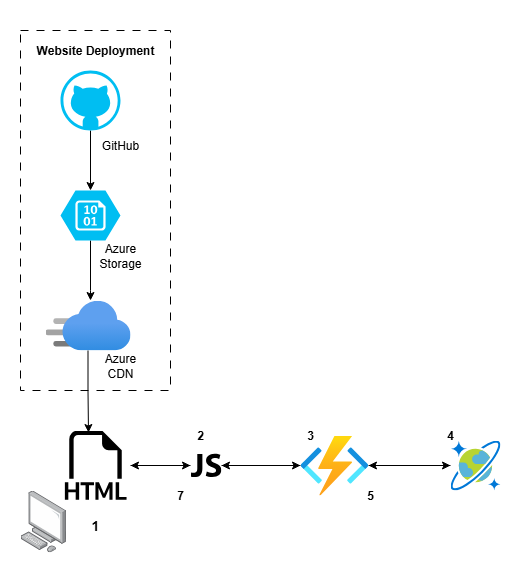

The diagram above was exported from draw.io. Its source (the exported page's mxGraphModel, read from the mxfile embedded in the PNG):
<mxGraphModel dx="736" dy="1104" grid="1" gridSize="10" guides="1" tooltips="1" connect="1" arrows="1" fold="1" page="1" pageScale="1" pageWidth="850" pageHeight="1100" background="none" math="0" shadow="0">
  <root>
    <mxCell id="0" />
    <mxCell id="1" parent="0" />
    <mxCell id="RnF__7a4k2Yzh_559ETS-22" value="" style="rounded=0;whiteSpace=wrap;html=1;strokeColor=none;" vertex="1" parent="1">
      <mxGeometry x="100" y="90" width="520" height="570" as="geometry" />
    </mxCell>
    <mxCell id="RnF__7a4k2Yzh_559ETS-20" value="" style="rounded=0;whiteSpace=wrap;html=1;dashed=1;dashPattern=8 8;" vertex="1" parent="1">
      <mxGeometry x="120" y="120" width="150" height="360" as="geometry" />
    </mxCell>
    <mxCell id="RnF__7a4k2Yzh_559ETS-9" value="" style="edgeStyle=orthogonalEdgeStyle;rounded=0;orthogonalLoop=1;jettySize=auto;html=1;" edge="1" parent="1" source="RnF__7a4k2Yzh_559ETS-1" target="RnF__7a4k2Yzh_559ETS-8">
      <mxGeometry relative="1" as="geometry" />
    </mxCell>
    <mxCell id="RnF__7a4k2Yzh_559ETS-1" value="" style="shape=image;html=1;verticalAlign=top;verticalLabelPosition=bottom;labelBackgroundColor=#ffffff;imageAspect=0;aspect=fixed;image=https://icons.diagrams.net/icon-cache1/Bootstrap_Vol_3-2297/filetype-html-880.svg" vertex="1" parent="1">
      <mxGeometry x="160" y="520" width="70" height="70" as="geometry" />
    </mxCell>
    <mxCell id="RnF__7a4k2Yzh_559ETS-2" value="" style="image;points=[];aspect=fixed;html=1;align=center;shadow=0;dashed=0;image=img/lib/allied_telesis/computer_and_terminals/Personal_Computer.svg;" vertex="1" parent="1">
      <mxGeometry x="120" y="580" width="45.6" height="61.800000000000004" as="geometry" />
    </mxCell>
    <mxCell id="RnF__7a4k2Yzh_559ETS-12" style="edgeStyle=orthogonalEdgeStyle;rounded=0;orthogonalLoop=1;jettySize=auto;html=1;entryX=1;entryY=0.5;entryDx=0;entryDy=0;" edge="1" parent="1" source="RnF__7a4k2Yzh_559ETS-3" target="RnF__7a4k2Yzh_559ETS-8">
      <mxGeometry relative="1" as="geometry" />
    </mxCell>
    <mxCell id="RnF__7a4k2Yzh_559ETS-13" value="" style="edgeStyle=orthogonalEdgeStyle;rounded=0;orthogonalLoop=1;jettySize=auto;html=1;" edge="1" parent="1" source="RnF__7a4k2Yzh_559ETS-3" target="RnF__7a4k2Yzh_559ETS-4">
      <mxGeometry relative="1" as="geometry" />
    </mxCell>
    <mxCell id="RnF__7a4k2Yzh_559ETS-3" value="" style="image;aspect=fixed;html=1;points=[];align=center;fontSize=12;image=img/lib/azure2/compute/Function_Apps.svg;" vertex="1" parent="1">
      <mxGeometry x="400" y="525" width="68" height="60" as="geometry" />
    </mxCell>
    <mxCell id="RnF__7a4k2Yzh_559ETS-14" style="edgeStyle=orthogonalEdgeStyle;rounded=0;orthogonalLoop=1;jettySize=auto;html=1;" edge="1" parent="1" source="RnF__7a4k2Yzh_559ETS-4" target="RnF__7a4k2Yzh_559ETS-3">
      <mxGeometry relative="1" as="geometry" />
    </mxCell>
    <mxCell id="RnF__7a4k2Yzh_559ETS-4" value="" style="image;sketch=0;aspect=fixed;html=1;points=[];align=center;fontSize=12;image=img/lib/mscae/CosmosDB.svg;" vertex="1" parent="1">
      <mxGeometry x="550" y="530" width="50" height="50" as="geometry" />
    </mxCell>
    <mxCell id="RnF__7a4k2Yzh_559ETS-19" value="" style="edgeStyle=orthogonalEdgeStyle;rounded=0;orthogonalLoop=1;jettySize=auto;html=1;" edge="1" parent="1" source="RnF__7a4k2Yzh_559ETS-5" target="RnF__7a4k2Yzh_559ETS-6">
      <mxGeometry relative="1" as="geometry">
        <Array as="points">
          <mxPoint x="190" y="380" />
          <mxPoint x="190" y="380" />
        </Array>
      </mxGeometry>
    </mxCell>
    <mxCell id="RnF__7a4k2Yzh_559ETS-5" value="" style="verticalLabelPosition=bottom;html=1;verticalAlign=top;align=center;strokeColor=none;fillColor=#00BEF2;shape=mxgraph.azure.storage_blob;" vertex="1" parent="1">
      <mxGeometry x="160" y="280" width="60" height="50" as="geometry" />
    </mxCell>
    <mxCell id="RnF__7a4k2Yzh_559ETS-6" value="" style="image;aspect=fixed;html=1;points=[];align=center;fontSize=12;image=img/lib/azure2/networking/CDN_Profiles.svg;" vertex="1" parent="1">
      <mxGeometry x="145" y="390" width="85" height="50" as="geometry" />
    </mxCell>
    <mxCell id="RnF__7a4k2Yzh_559ETS-18" value="" style="edgeStyle=orthogonalEdgeStyle;rounded=0;orthogonalLoop=1;jettySize=auto;html=1;" edge="1" parent="1" source="RnF__7a4k2Yzh_559ETS-7" target="RnF__7a4k2Yzh_559ETS-5">
      <mxGeometry relative="1" as="geometry" />
    </mxCell>
    <mxCell id="RnF__7a4k2Yzh_559ETS-7" value="" style="verticalLabelPosition=bottom;html=1;verticalAlign=top;align=center;strokeColor=none;fillColor=#00BEF2;shape=mxgraph.azure.github_code;pointerEvents=1;" vertex="1" parent="1">
      <mxGeometry x="160" y="160" width="60" height="60" as="geometry" />
    </mxCell>
    <mxCell id="RnF__7a4k2Yzh_559ETS-10" style="edgeStyle=orthogonalEdgeStyle;rounded=0;orthogonalLoop=1;jettySize=auto;html=1;" edge="1" parent="1" source="RnF__7a4k2Yzh_559ETS-8" target="RnF__7a4k2Yzh_559ETS-1">
      <mxGeometry relative="1" as="geometry" />
    </mxCell>
    <mxCell id="RnF__7a4k2Yzh_559ETS-11" value="" style="edgeStyle=orthogonalEdgeStyle;rounded=0;orthogonalLoop=1;jettySize=auto;html=1;" edge="1" parent="1" source="RnF__7a4k2Yzh_559ETS-8" target="RnF__7a4k2Yzh_559ETS-3">
      <mxGeometry relative="1" as="geometry" />
    </mxCell>
    <mxCell id="RnF__7a4k2Yzh_559ETS-8" value="" style="shape=image;html=1;verticalAlign=top;verticalLabelPosition=bottom;labelBackgroundColor=#ffffff;imageAspect=0;aspect=fixed;image=https://icons.diagrams.net/icon-cache1/Scripting_and_programming_languages-2101/js-1300.svg" vertex="1" parent="1">
      <mxGeometry x="290" y="539.5" width="31" height="31" as="geometry" />
    </mxCell>
    <mxCell id="RnF__7a4k2Yzh_559ETS-17" style="edgeStyle=orthogonalEdgeStyle;rounded=0;orthogonalLoop=1;jettySize=auto;html=1;entryX=0.4;entryY=0.029;entryDx=0;entryDy=0;entryPerimeter=0;" edge="1" parent="1" source="RnF__7a4k2Yzh_559ETS-6" target="RnF__7a4k2Yzh_559ETS-1">
      <mxGeometry relative="1" as="geometry" />
    </mxCell>
    <mxCell id="RnF__7a4k2Yzh_559ETS-21" value="Website Deployment" style="text;html=1;align=center;verticalAlign=middle;whiteSpace=wrap;rounded=0;fontStyle=1" vertex="1" parent="1">
      <mxGeometry x="110" y="120" width="170" height="40" as="geometry" />
    </mxCell>
    <mxCell id="RnF__7a4k2Yzh_559ETS-23" value="GitHub" style="text;html=1;align=center;verticalAlign=middle;whiteSpace=wrap;rounded=0;" vertex="1" parent="1">
      <mxGeometry x="190" y="220" width="60" height="30" as="geometry" />
    </mxCell>
    <mxCell id="RnF__7a4k2Yzh_559ETS-24" value="Azure Storage" style="text;html=1;align=center;verticalAlign=middle;whiteSpace=wrap;rounded=0;" vertex="1" parent="1">
      <mxGeometry x="190" y="330" width="60" height="30" as="geometry" />
    </mxCell>
    <mxCell id="RnF__7a4k2Yzh_559ETS-25" value="Azure CDN" style="text;html=1;align=center;verticalAlign=middle;whiteSpace=wrap;rounded=0;" vertex="1" parent="1">
      <mxGeometry x="190" y="440" width="60" height="30" as="geometry" />
    </mxCell>
    <mxCell id="RnF__7a4k2Yzh_559ETS-26" value="&lt;font style=&quot;font-size: 14px;&quot;&gt;1&lt;/font&gt;" style="text;html=1;align=center;verticalAlign=middle;whiteSpace=wrap;rounded=0;fontStyle=1" vertex="1" parent="1">
      <mxGeometry x="165" y="600" width="60" height="30" as="geometry" />
    </mxCell>
    <mxCell id="RnF__7a4k2Yzh_559ETS-27" value="2" style="text;html=1;align=center;verticalAlign=middle;whiteSpace=wrap;rounded=0;fontStyle=1" vertex="1" parent="1">
      <mxGeometry x="270" y="509.5" width="60" height="30" as="geometry" />
    </mxCell>
    <mxCell id="RnF__7a4k2Yzh_559ETS-28" value="3" style="text;html=1;align=center;verticalAlign=middle;whiteSpace=wrap;rounded=0;fontStyle=1" vertex="1" parent="1">
      <mxGeometry x="380" y="509.5" width="60" height="30" as="geometry" />
    </mxCell>
    <mxCell id="RnF__7a4k2Yzh_559ETS-29" value="4" style="text;html=1;align=center;verticalAlign=middle;whiteSpace=wrap;rounded=0;fontStyle=1" vertex="1" parent="1">
      <mxGeometry x="520" y="509.5" width="60" height="30" as="geometry" />
    </mxCell>
    <mxCell id="RnF__7a4k2Yzh_559ETS-31" value="5" style="text;html=1;align=center;verticalAlign=middle;whiteSpace=wrap;rounded=0;fontStyle=1" vertex="1" parent="1">
      <mxGeometry x="440" y="570" width="60" height="30" as="geometry" />
    </mxCell>
    <mxCell id="RnF__7a4k2Yzh_559ETS-32" value="7" style="text;html=1;align=center;verticalAlign=middle;whiteSpace=wrap;rounded=0;fontStyle=1" vertex="1" parent="1">
      <mxGeometry x="250" y="570" width="60" height="30" as="geometry" />
    </mxCell>
  </root>
</mxGraphModel>